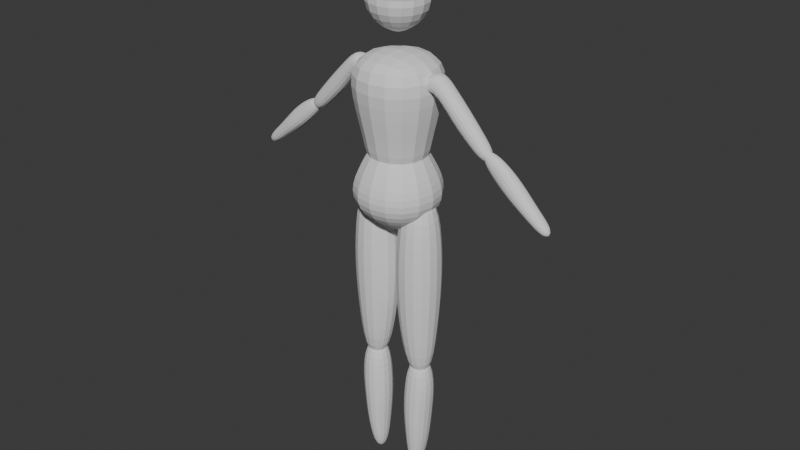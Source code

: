 # Source: deer_bard.blend  (saved by Blender 4.1.23; exported with 4.5.12 LTS)
import bpy
from mathutils import Matrix  # noqa: F401  (used for matrix-valued properties, if any)

bpy.ops.wm.read_factory_settings(use_empty=True)
scene = bpy.context.scene
scene.name = 'Scene'

# ---- collections
col_body = bpy.data.collections.new('Body'); scene.collection.children.link(col_body)
col_references = bpy.data.collections.new('References'); scene.collection.children.link(col_references)

# ---- world
world_world = bpy.data.worlds.new('World'); scene.world = world_world
world_world.use_nodes = True; world_world.node_tree.nodes.clear()
_N = world_world.node_tree.nodes; _L = world_world.node_tree.links
n0 = _N.new('ShaderNodeOutputWorld'); n0.name = 'World Output'; n0.location = (300, 300)
n1 = _N.new('ShaderNodeBackground'); n1.name = 'Background'; n1.location = (10, 300)
n1.inputs[0].default_value = (0.05088, 0.05088, 0.05088, 1.0)
_L.new(n1.outputs[0], n0.inputs[0])
n0.is_active_output = True
world_world.color = (0.05088, 0.05088, 0.05088)
world_world.use_sun_shadow = False
world_world.sun_shadow_jitter_overblur = 0.0

# ---- meshes
me_cube_002 = bpy.data.meshes.new('Cube.002')
me_cube_002.from_pydata([(-0.8128, -0.8128, -0.8128), (-0.8128, -0.8128, 0.8128), (-0.8128, 0.8128, -0.8128), (-0.8128, 0.8128, 0.8128), (0.8128, -0.8128, -0.8128), (0.8128, -0.8128, 0.8128), (0.8128, 0.8128, -0.8128), (0.8128, 0.8128, 0.8128)], [], [(0, 1, 3, 2), (2, 3, 7, 6), (6, 7, 5, 4), (4, 5, 1, 0), (2, 6, 4, 0), (7, 3, 1, 5)])
_uv = me_cube_002.uv_layers.new(name='UVMap')
_uv.uv.foreach_set('vector', [0.375, 0.0, 0.625, 0.0, 0.625, 0.25, 0.375, 0.25, 0.375, 0.25, 0.625, 0.25, 0.625, 0.5, 0.375, 0.5, 0.375, 0.5, 0.625, 0.5, 0.625, 0.75, 0.375, 0.75, 0.375, 0.75, 0.625, 0.75, 0.625, 1.0, 0.375, 1.0, 0.125, 0.5, 0.375, 0.5, 0.375, 0.75, 0.125, 0.75, 0.625, 0.5, 0.875, 0.5, 0.875, 0.75, 0.625, 0.75])
me_cube_002.update()
me_cube_003 = bpy.data.meshes.new('Cube.003')
me_cube_003.from_pydata([(-0.1396, -0.1396, -0.8856), (-0.8128, -0.8128, 0.659), (-0.1396, 0.1396, -0.8856), (-0.8128, 0.8128, 0.659), (0.1396, -0.1396, -0.8856), (0.8128, -0.8128, 0.659), (0.1396, 0.1396, -0.8856), (0.8128, 0.8128, 0.659), (-0.9385, -0.9385, -0.3797), (-0.9385, 0.9385, -0.3797), (0.9385, 0.9385, -0.3797), (0.9385, -0.9385, -0.3797)], [], [(8, 1, 3, 9), (9, 3, 7, 10), (10, 7, 5, 11), (11, 5, 1, 8), (2, 6, 4, 0), (7, 3, 1, 5), (4, 11, 8, 0), (6, 10, 11, 4), (2, 9, 10, 6), (0, 8, 9, 2)])
_uv = me_cube_003.uv_layers.new(name='UVMap')
_uv.uv.foreach_set('vector', [0.4568, 0.0, 0.625, 0.0, 0.625, 0.25, 0.4568, 0.25, 0.4568, 0.25, 0.625, 0.25, 0.625, 0.5, 0.4568, 0.5, 0.4568, 0.5, 0.625, 0.5, 0.625, 0.75, 0.4568, 0.75, 0.4568, 0.75, 0.625, 0.75, 0.625, 1.0, 0.4568, 1.0, 0.125, 0.5, 0.375, 0.5, 0.375, 0.75, 0.125, 0.75, 0.625, 0.5, 0.875, 0.5, 0.875, 0.75, 0.625, 0.75, 0.375, 0.75, 0.4568, 0.75, 0.4568, 1.0, 0.375, 1.0, 0.375, 0.5, 0.4568, 0.5, 0.4568, 0.75, 0.375, 0.75, 0.375, 0.25, 0.4568, 0.25, 0.4568, 0.5, 0.375, 0.5, 0.375, 0.0, 0.4568, 0.0, 0.4568, 0.25, 0.375, 0.25])
me_cube_003.update()
me_cube_004 = bpy.data.meshes.new('Cube.004')
me_cube_004.from_pydata([(-0.5093, -0.5093, -1.149), (-0.8128, -0.8128, 0.8174), (-0.5093, 0.5093, -1.149), (-0.8128, 0.8128, 0.8174), (0.5093, -0.5093, -1.149), (0.8128, -0.8128, 0.8174), (0.5093, 0.5093, -1.149), (0.8128, 0.8128, 0.8174), (-0.7561, -0.7561, 0.004566), (-0.7561, 0.7561, 0.004566), (0.7561, 0.7561, 0.004566), (0.7561, -0.7561, 0.004566), (-0.5476, 0.5476, -0.7194), (0.5476, 0.5476, -0.7194), (0.5476, -0.5476, -0.7194), (-0.5476, -0.5476, -0.7194)], [], [(8, 1, 3, 9), (9, 3, 7, 10), (10, 7, 5, 11), (11, 5, 1, 8), (2, 6, 4, 0), (7, 3, 1, 5), (14, 11, 8, 15), (13, 10, 11, 14), (12, 9, 10, 13), (15, 8, 9, 12), (0, 15, 12, 2), (2, 12, 13, 6), (6, 13, 14, 4), (4, 14, 15, 0)])
_uv = me_cube_004.uv_layers.new(name='UVMap')
_uv.uv.foreach_set('vector', [0.5, 0.0, 0.625, 0.0, 0.625, 0.25, 0.5, 0.25, 0.5, 0.25, 0.625, 0.25, 0.625, 0.5, 0.5, 0.5, 0.5, 0.5, 0.625, 0.5, 0.625, 0.75, 0.5, 0.75, 0.5, 0.75, 0.625, 0.75, 0.625, 1.0, 0.5, 1.0, 0.125, 0.5, 0.375, 0.5, 0.375, 0.75, 0.125, 0.75, 0.625, 0.5, 0.875, 0.5, 0.875, 0.75, 0.625, 0.75, 0.426, 0.75, 0.5, 0.75, 0.5, 1.0, 0.426, 1.0, 0.426, 0.5, 0.5, 0.5, 0.5, 0.75, 0.426, 0.75, 0.426, 0.25, 0.5, 0.25, 0.5, 0.5, 0.426, 0.5, 0.426, 0.0, 0.5, 0.0, 0.5, 0.25, 0.426, 0.25, 0.375, 0.0, 0.426, 0.0, 0.426, 0.25, 0.375, 0.25, 0.375, 0.25, 0.426, 0.25, 0.426, 0.5, 0.375, 0.5, 0.375, 0.5, 0.426, 0.5, 0.426, 0.75, 0.375, 0.75, 0.375, 0.75, 0.426, 0.75, 0.426, 1.0, 0.375, 1.0])
me_cube_004.update()
me_cube_005 = bpy.data.meshes.new('Cube.005')
me_cube_005.from_pydata([(-0.2023, -0.2023, -1.123), (-0.3783, -0.3783, 1.115), (-0.2023, 0.2023, -1.123), (-0.3783, 0.3783, 1.115), (0.2023, -0.2023, -1.123), (0.3783, -0.3783, 1.115), (0.2023, 0.2023, -1.123), (0.3783, 0.3783, 1.115), (-1.083, -1.083, -0.08289), (-1.083, 1.083, -0.08289), (1.083, 1.083, -0.08289), (1.083, -1.083, -0.08289), (-0.7157, -0.7157, 0.5709), (-0.7157, 0.7157, 0.5709), (0.7157, 0.7157, 0.5709), (0.7157, -0.7157, 0.5709), (-0.959, 0.959, -0.6309), (0.959, 0.959, -0.6309), (0.959, -0.959, -0.6309), (-0.959, -0.959, -0.6309)], [], [(12, 1, 3, 13), (13, 3, 7, 14), (14, 7, 5, 15), (15, 5, 1, 12), (2, 6, 4, 0), (7, 3, 1, 5), (18, 11, 8, 19), (17, 10, 11, 18), (16, 9, 10, 17), (19, 8, 9, 16), (11, 15, 12, 8), (10, 14, 15, 11), (9, 13, 14, 10), (8, 12, 13, 9), (0, 19, 16, 2), (2, 16, 17, 6), (6, 17, 18, 4), (4, 18, 19, 0)])
_uv = me_cube_005.uv_layers.new(name='UVMap')
_uv.uv.foreach_set('vector', [0.5625, 0.0, 0.625, 0.0, 0.625, 0.25, 0.5625, 0.25, 0.5625, 0.25, 0.625, 0.25, 0.625, 0.5, 0.5625, 0.5, 0.5625, 0.5, 0.625, 0.5, 0.625, 0.75, 0.5625, 0.75, 0.5625, 0.75, 0.625, 0.75, 0.625, 1.0, 0.5625, 1.0, 0.125, 0.5, 0.375, 0.5, 0.375, 0.75, 0.125, 0.75, 0.625, 0.5, 0.875, 0.5, 0.875, 0.75, 0.625, 0.75, 0.4341, 0.75, 0.5, 0.75, 0.5, 1.0, 0.4341, 1.0, 0.4341, 0.5, 0.5, 0.5, 0.5, 0.75, 0.4341, 0.75, 0.4341, 0.25, 0.5, 0.25, 0.5, 0.5, 0.4341, 0.5, 0.4341, 0.0, 0.5, 0.0, 0.5, 0.25, 0.4341, 0.25, 0.5, 0.75, 0.5625, 0.75, 0.5625, 1.0, 0.5, 1.0, 0.5, 0.5, 0.5625, 0.5, 0.5625, 0.75, 0.5, 0.75, 0.5, 0.25, 0.5625, 0.25, 0.5625, 0.5, 0.5, 0.5, 0.5, 0.0, 0.5625, 0.0, 0.5625, 0.25, 0.5, 0.25, 0.375, 0.0, 0.4341, 0.0, 0.4341, 0.25, 0.375, 0.25, 0.375, 0.25, 0.4341, 0.25, 0.4341, 0.5, 0.375, 0.5, 0.375, 0.5, 0.4341, 0.5, 0.4341, 0.75, 0.375, 0.75, 0.375, 0.75, 0.4341, 0.75, 0.4341, 1.0, 0.375, 1.0])
me_cube_005.update()
me_cube_006 = bpy.data.meshes.new('Cube.006')
me_cube_006.from_pydata([(-0.4229, -0.4229, -0.8649), (-0.4229, 0.4229, -0.8649), (0.4229, -0.4229, -0.8649), (0.4229, 0.4229, -0.8649), (-0.6037, -0.6037, 0.1614), (-0.6037, 0.6037, 0.1614), (0.6037, 0.6037, 0.1614), (0.6037, -0.6037, 0.1614), (-0.3481, -0.6037, 0.9519), (-0.3481, 0.6037, 0.9519), (0.6037, 0.6037, 0.7384), (0.6037, -0.6037, 0.7384), (-0.6149, -0.6037, 1.272), (-0.6149, 0.6037, 1.272), (0.6037, 0.6037, 1.158), (0.6037, -0.6037, 1.158), (-0.8438, -0.6037, 0.8525), (-0.8438, 0.6037, 0.8525), (-1.258, -0.6037, 1.38), (-1.258, 0.6037, 1.38), (-0.5239, 0.5239, -0.3517), (0.5239, 0.5239, -0.3517), (0.5239, -0.5239, -0.3517), (-0.5239, -0.5239, -0.3517)], [], [(10, 9, 13, 14), (1, 3, 2, 0), (22, 7, 4, 23), (21, 6, 7, 22), (20, 5, 6, 21), (23, 4, 5, 20), (7, 11, 8, 4), (6, 10, 11, 7), (5, 9, 10, 6), (4, 8, 9, 5), (14, 13, 12, 15), (8, 11, 15, 12), (8, 12, 18, 16), (11, 10, 14, 15), (17, 16, 18, 19), (12, 13, 19, 18), (9, 8, 16, 17), (13, 9, 17, 19), (0, 23, 20, 1), (1, 20, 21, 3), (3, 21, 22, 2), (2, 22, 23, 0)])
_uv = me_cube_006.uv_layers.new(name='UVMap')
_uv.uv.foreach_set('vector', [0.5686, 0.5, 0.5686, 0.25, 0.5686, 0.25, 0.5686, 0.5, 0.125, 0.5, 0.375, 0.5, 0.375, 0.75, 0.125, 0.75, 0.4357, 0.75, 0.4964, 0.75, 0.4964, 1.0, 0.4357, 1.0, 0.4357, 0.5, 0.4964, 0.5, 0.4964, 0.75, 0.4357, 0.75, 0.4357, 0.25, 0.4964, 0.25, 0.4964, 0.5, 0.4357, 0.5, 0.4357, 0.0, 0.4964, 0.0, 0.4964, 0.25, 0.4357, 0.25, 0.4964, 0.75, 0.5686, 0.75, 0.5686, 1.0, 0.4964, 1.0, 0.4964, 0.5, 0.5686, 0.5, 0.5686, 0.75, 0.4964, 0.75, 0.4964, 0.25, 0.5686, 0.25, 0.5686, 0.5, 0.4964, 0.5, 0.4964, 0.0, 0.5686, 0.0, 0.5686, 0.25, 0.4964, 0.25, 0.5686, 0.5, 0.5686, 0.25, 0.5686, 1.0, 0.5686, 0.75, 0.5686, 1.0, 0.5686, 0.75, 0.5686, 0.75, 0.5686, 1.0, 0.5686, 1.0, 0.5686, 1.0, 0.5686, 1.0, 0.5686, 1.0, 0.5686, 0.75, 0.5686, 0.5, 0.5686, 0.5, 0.5686, 0.75, 0.5686, 0.25, 0.5686, 0.0, 0.5686, 0.0, 0.5686, 0.25, 0.5686, 1.0, 0.5686, 0.25, 0.5686, 0.25, 0.5686, 1.0, 0.5686, 0.25, 0.5686, 0.0, 0.5686, 0.0, 0.5686, 0.25, 0.5686, 0.25, 0.5686, 0.25, 0.5686, 0.25, 0.5686, 0.25, 0.375, 0.0, 0.4357, 0.0, 0.4357, 0.25, 0.375, 0.25, 0.375, 0.25, 0.4357, 0.25, 0.4357, 0.5, 0.375, 0.5, 0.375, 0.5, 0.4357, 0.5, 0.4357, 0.75, 0.375, 0.75, 0.375, 0.75, 0.4357, 0.75, 0.4357, 1.0, 0.375, 1.0])
me_cube_006.update()
me_cube_007 = bpy.data.meshes.new('Cube.007')
me_cube_007.from_pydata([(-0.1256, -0.1363, -0.8844), (-0.1169, -0.1363, 0.8795), (-0.1256, 0.1363, -0.8844), (-0.1169, 0.1363, 0.8795), (0.1167, -0.1363, -0.8774), (0.1548, -0.1363, 0.8617), (0.1167, 0.1363, -0.8774), (0.1548, 0.1363, 0.8617), (-0.1694, -0.1763, -0.408), (-0.2038, -0.2175, -0.003171), (-0.2127, -0.1763, 0.4148), (-0.2127, 0.1763, 0.4148), (-0.2038, 0.2175, -0.003171), (-0.1694, 0.1763, -0.408), (0.2652, 0.1763, 0.3858), (0.2142, 0.2175, 0.0007602), (0.1498, 0.1763, -0.4003), (0.2652, -0.1763, 0.3858), (0.2142, -0.2175, 0.0007602), (0.1498, -0.1763, -0.4003)], [], [(10, 1, 3, 11), (11, 3, 7, 14), (14, 7, 5, 17), (17, 5, 1, 10), (2, 6, 4, 0), (7, 3, 1, 5), (4, 19, 8, 0), (19, 18, 9, 8), (18, 17, 10, 9), (6, 16, 19, 4), (16, 15, 18, 19), (15, 14, 17, 18), (2, 13, 16, 6), (13, 12, 15, 16), (12, 11, 14, 15), (0, 8, 13, 2), (8, 9, 12, 13), (9, 10, 11, 12)])
_uv = me_cube_007.uv_layers.new(name='UVMap')
_uv.uv.foreach_set('vector', [0.5625, 0.0, 0.625, 0.0, 0.625, 0.25, 0.5625, 0.25, 0.5625, 0.25, 0.625, 0.25, 0.625, 0.5, 0.5625, 0.5, 0.5625, 0.5, 0.625, 0.5, 0.625, 0.75, 0.5625, 0.75, 0.5625, 0.75, 0.625, 0.75, 0.625, 1.0, 0.5625, 1.0, 0.125, 0.5, 0.375, 0.5, 0.375, 0.75, 0.125, 0.75, 0.625, 0.5, 0.875, 0.5, 0.875, 0.75, 0.625, 0.75, 0.375, 0.75, 0.4375, 0.75, 0.4375, 1.0, 0.375, 1.0, 0.4375, 0.75, 0.5, 0.75, 0.5, 1.0, 0.4375, 1.0, 0.5, 0.75, 0.5625, 0.75, 0.5625, 1.0, 0.5, 1.0, 0.375, 0.5, 0.4375, 0.5, 0.4375, 0.75, 0.375, 0.75, 0.4375, 0.5, 0.5, 0.5, 0.5, 0.75, 0.4375, 0.75, 0.5, 0.5, 0.5625, 0.5, 0.5625, 0.75, 0.5, 0.75, 0.375, 0.25, 0.4375, 0.25, 0.4375, 0.5, 0.375, 0.5, 0.4375, 0.25, 0.5, 0.25, 0.5, 0.5, 0.4375, 0.5, 0.5, 0.25, 0.5625, 0.25, 0.5625, 0.5, 0.5, 0.5, 0.375, 0.0, 0.4375, 0.0, 0.4375, 0.25, 0.375, 0.25, 0.4375, 0.0, 0.5, 0.0, 0.5, 0.25, 0.4375, 0.25, 0.5, 0.0, 0.5625, 0.0, 0.5625, 0.25, 0.5, 0.25])
me_cube_007.update()
me_cube_008 = bpy.data.meshes.new('Cube.008')
me_cube_008.from_pydata([(-0.331, -0.4293, -0.8657), (-0.6109, -0.6109, 0.8128), (-0.331, 0.4293, -0.8657), (-0.6109, 0.6109, 0.8128), (0.5276, -0.4293, -0.8657), (0.6109, -0.6109, 0.8128), (0.5276, 0.4293, -0.8657), (0.6109, 0.6109, 0.8128), (-0.7673, -0.7673, -0.4064), (-0.9154, -0.9154, 2.98e-08), (-0.8973, -0.8973, 0.4064), (-0.8973, 0.8973, 0.4064), (-0.9154, 0.9154, -2.98e-08), (-0.7673, 0.7673, -0.4064), (0.8973, 0.8973, 0.4064), (0.9154, 0.9154, -2.98e-08), (0.7673, 0.7673, -0.4064), (0.8973, -0.8973, 0.4064), (0.9154, -0.9154, -2.98e-08), (0.7673, -0.7673, -0.4064)], [], [(10, 1, 3, 11), (11, 3, 7, 14), (14, 7, 5, 17), (17, 5, 1, 10), (2, 6, 4, 0), (7, 3, 1, 5), (4, 19, 8, 0), (19, 18, 9, 8), (18, 17, 10, 9), (6, 16, 19, 4), (16, 15, 18, 19), (15, 14, 17, 18), (2, 13, 16, 6), (13, 12, 15, 16), (12, 11, 14, 15), (0, 8, 13, 2), (8, 9, 12, 13), (9, 10, 11, 12)])
_uv = me_cube_008.uv_layers.new(name='UVMap')
_uv.uv.foreach_set('vector', [0.5625, 0.0, 0.625, 0.0, 0.625, 0.25, 0.5625, 0.25, 0.5625, 0.25, 0.625, 0.25, 0.625, 0.5, 0.5625, 0.5, 0.5625, 0.5, 0.625, 0.5, 0.625, 0.75, 0.5625, 0.75, 0.5625, 0.75, 0.625, 0.75, 0.625, 1.0, 0.5625, 1.0, 0.125, 0.5, 0.375, 0.5, 0.375, 0.75, 0.125, 0.75, 0.625, 0.5, 0.875, 0.5, 0.875, 0.75, 0.625, 0.75, 0.375, 0.75, 0.4375, 0.75, 0.4375, 1.0, 0.375, 1.0, 0.4375, 0.75, 0.5, 0.75, 0.5, 1.0, 0.4375, 1.0, 0.5, 0.75, 0.5625, 0.75, 0.5625, 1.0, 0.5, 1.0, 0.375, 0.5, 0.4375, 0.5, 0.4375, 0.75, 0.375, 0.75, 0.4375, 0.5, 0.5, 0.5, 0.5, 0.75, 0.4375, 0.75, 0.5, 0.5, 0.5625, 0.5, 0.5625, 0.75, 0.5, 0.75, 0.375, 0.25, 0.4375, 0.25, 0.4375, 0.5, 0.375, 0.5, 0.4375, 0.25, 0.5, 0.25, 0.5, 0.5, 0.4375, 0.5, 0.5, 0.25, 0.5625, 0.25, 0.5625, 0.5, 0.5, 0.5, 0.375, 0.0, 0.4375, 0.0, 0.4375, 0.25, 0.375, 0.25, 0.4375, 0.0, 0.5, 0.0, 0.5, 0.25, 0.4375, 0.25, 0.5, 0.0, 0.5625, 0.0, 0.5625, 0.25, 0.5, 0.25])
me_cube_008.update()
me_cube_009 = bpy.data.meshes.new('Cube.009')
me_cube_009.from_pydata([(-0.5638, -0.4293, -0.8657), (-0.6109, -0.6109, 0.8128), (-0.5638, 0.4293, -0.8657), (-0.6109, 0.6109, 0.8128), (0.08069, -0.4293, -0.8657), (0.6109, -0.6109, 0.8128), (0.08069, 0.4293, -0.8657), (0.6109, 0.6109, 0.8128), (-0.7673, -0.7673, -0.4064), (-0.9154, -0.9154, 2.98e-08), (-0.8973, -0.8973, 0.4064), (-0.8973, 0.8973, 0.4064), (-0.9154, 0.9154, -2.98e-08), (-0.7673, 0.7673, -0.4064), (0.8973, 0.8973, 0.4064), (0.7013, 0.9154, -2.98e-08), (0.5533, 0.7673, -0.4064), (0.8973, -0.8973, 0.4064), (0.7013, -0.9154, -2.98e-08), (0.5533, -0.7673, -0.4064)], [], [(10, 1, 3, 11), (11, 3, 7, 14), (14, 7, 5, 17), (17, 5, 1, 10), (2, 6, 4, 0), (7, 3, 1, 5), (4, 19, 8, 0), (19, 18, 9, 8), (18, 17, 10, 9), (6, 16, 19, 4), (16, 15, 18, 19), (15, 14, 17, 18), (2, 13, 16, 6), (13, 12, 15, 16), (12, 11, 14, 15), (0, 8, 13, 2), (8, 9, 12, 13), (9, 10, 11, 12)])
_uv = me_cube_009.uv_layers.new(name='UVMap')
_uv.uv.foreach_set('vector', [0.5625, 0.0, 0.625, 0.0, 0.625, 0.25, 0.5625, 0.25, 0.5625, 0.25, 0.625, 0.25, 0.625, 0.5, 0.5625, 0.5, 0.5625, 0.5, 0.625, 0.5, 0.625, 0.75, 0.5625, 0.75, 0.5625, 0.75, 0.625, 0.75, 0.625, 1.0, 0.5625, 1.0, 0.125, 0.5, 0.375, 0.5, 0.375, 0.75, 0.125, 0.75, 0.625, 0.5, 0.875, 0.5, 0.875, 0.75, 0.625, 0.75, 0.375, 0.75, 0.4375, 0.75, 0.4375, 1.0, 0.375, 1.0, 0.4375, 0.75, 0.5, 0.75, 0.5, 1.0, 0.4375, 1.0, 0.5, 0.75, 0.5625, 0.75, 0.5625, 1.0, 0.5, 1.0, 0.375, 0.5, 0.4375, 0.5, 0.4375, 0.75, 0.375, 0.75, 0.4375, 0.5, 0.5, 0.5, 0.5, 0.75, 0.4375, 0.75, 0.5, 0.5, 0.5625, 0.5, 0.5625, 0.75, 0.5, 0.75, 0.375, 0.25, 0.4375, 0.25, 0.4375, 0.5, 0.375, 0.5, 0.4375, 0.25, 0.5, 0.25, 0.5, 0.5, 0.4375, 0.5, 0.5, 0.25, 0.5625, 0.25, 0.5625, 0.5, 0.5, 0.5, 0.375, 0.0, 0.4375, 0.0, 0.4375, 0.25, 0.375, 0.25, 0.4375, 0.0, 0.5, 0.0, 0.5, 0.25, 0.4375, 0.25, 0.5, 0.0, 0.5625, 0.0, 0.5625, 0.25, 0.5, 0.25])
me_cube_009.update()

# ---- objects
ob_head_upper = bpy.data.objects.new('Head-Upper', me_cube_002)
ob_head_lower = bpy.data.objects.new('Head-Lower', me_cube_003)
ob_torso_upper = bpy.data.objects.new('Torso-Upper', me_cube_004)
ob_torso_lower = bpy.data.objects.new('Torso-Lower', me_cube_005)
ob_arn_upper = bpy.data.objects.new('Arn-Upper', me_cube_006)
ob_arm_lower = bpy.data.objects.new('Arm-Lower', me_cube_007)
ob_leg_upper = bpy.data.objects.new('Leg-Upper', me_cube_008)
ob_leg_lower = bpy.data.objects.new('Leg-Lower', me_cube_009)
ob_reference_front = bpy.data.objects.new('Reference-Front', None)
ob_reference_side = bpy.data.objects.new('Reference-Side', None)

# ---- transforms, parenting, visibility, modifiers, constraints
ob_head_upper.location = (0.0, 0.0, 1.414)
ob_head_upper.scale = (0.1114, 0.1114, 0.1114)
_m = ob_head_upper.modifiers.new('Subdivision', 'SUBSURF')
_m.levels = 3
_m.show_only_control_edges = False
ob_head_lower.location = (3.467e-11, -3.467e-11, 1.378)
ob_head_lower.scale = (0.09307, 0.09307, 0.09307)
_m = ob_head_lower.modifiers.new('Subdivision', 'SUBSURF')
_m.levels = 3
_m.show_only_control_edges = False
ob_torso_upper.location = (-4.824e-10, 3.771e-11, 1.147)
ob_torso_upper.scale = (0.1481, 0.1481, 0.1481)
_m = ob_torso_upper.modifiers.new('Subdivision', 'SUBSURF')
_m.levels = 3
_m.show_only_control_edges = False
ob_torso_lower.location = (4.743e-10, -5.477e-11, 0.9437)
ob_torso_lower.scale = (0.1114, 0.1114, 0.1114)
_m = ob_torso_lower.modifiers.new('Subdivision', 'SUBSURF')
_m.levels = 3
_m.show_only_control_edges = False
ob_arn_upper.location = (0.1915, -7.047e-10, 1.129)
ob_arn_upper.rotation_euler = (0.0, -0.7809, 0.0)
ob_arn_upper.scale = (0.04111, 0.04111, 0.1114)
_m = ob_arn_upper.modifiers.new('Subdivision', 'SUBSURF')
_m.levels = 3
_m.show_only_control_edges = False
_m = ob_arn_upper.modifiers.new('Mirror', 'MIRROR')
_m.mirror_object = ob_head_upper
ob_arm_lower.location = (0.329, 2.257e-08, 1.006)
ob_arm_lower.rotation_euler = (0.0, -0.8781, 0.0)
ob_arm_lower.scale = (0.1114, 0.1114, 0.1326)
_m = ob_arm_lower.modifiers.new('Subdivision', 'SUBSURF')
_m.levels = 3
_m.show_only_control_edges = False
_m = ob_arm_lower.modifiers.new('Mirror', 'MIRROR')
_m.mirror_object = ob_head_upper
ob_leg_upper.location = (0.0642, 9.8e-08, 0.685)
ob_leg_upper.scale = (0.06548, 0.06548, 0.301)
_m = ob_leg_upper.modifiers.new('Subdivision', 'SUBSURF')
_m.levels = 3
_m.show_only_control_edges = False
_m = ob_leg_upper.modifiers.new('Mirror', 'MIRROR')
_m.mirror_object = ob_head_upper
ob_leg_lower.location = (0.06935, 1.586e-07, 0.3147)
ob_leg_lower.scale = (0.04556, 0.04556, 0.2022)
_m = ob_leg_lower.modifiers.new('Subdivision', 'SUBSURF')
_m.levels = 3
_m.show_only_control_edges = False
_m = ob_leg_lower.modifiers.new('Mirror', 'MIRROR')
_m.mirror_object = ob_head_upper
ob_reference_front.location = (0.0, 2.5, 0.7533)
ob_reference_front.rotation_euler = (1.571, 0.0, 0.0)
ob_reference_front.scale = (0.43, 0.43, 0.43)
ob_reference_front.empty_display_type = 'IMAGE'
ob_reference_front.empty_display_size = 5.0
ob_reference_front.use_empty_image_alpha = True
ob_reference_front.color = (1.0, 1.0, 1.0, 0.35)
ob_reference_side.location = (2.5, 0.0, 0.7533)
ob_reference_side.rotation_euler = (1.571, 0.0, 1.571)
ob_reference_side.scale = (0.43, 0.43, 0.43)
ob_reference_side.empty_display_type = 'IMAGE'
ob_reference_side.empty_display_size = 5.0
ob_reference_side.use_empty_image_alpha = True
ob_reference_side.color = (1.0, 1.0, 1.0, 0.35)

# ---- collection membership
col_body.objects.link(ob_head_upper)
col_body.objects.link(ob_head_lower)
col_body.objects.link(ob_torso_upper)
col_body.objects.link(ob_torso_lower)
col_body.objects.link(ob_arn_upper)
col_body.objects.link(ob_arm_lower)
col_body.objects.link(ob_leg_upper)
col_body.objects.link(ob_leg_lower)
col_references.objects.link(ob_reference_front)
col_references.objects.link(ob_reference_side)

# ---- scene / render settings (as saved in the file)
scene.frame_start = 1; scene.frame_end = 250; scene.frame_set(1)
scene.render.engine = 'BLENDER_EEVEE_NEXT'
scene.cycles.sampling_pattern = 'TABULATED_SOBOL'
scene.eevee.ray_tracing_options.trace_max_roughness = 0.0
bpy.context.view_layer.update()

# ---- added for rendering (the .blend has no active camera and no usable light): camera, sun
cam_auto = bpy.data.cameras.new('AutoCamera')
cam_auto.lens = 50.0
cam_auto.sensor_width = 36.0
cam_auto.clip_end = 1000.0
ob_auto_camera = bpy.data.objects.new('AutoCamera', cam_auto)
scene.collection.objects.link(ob_auto_camera)
ob_auto_camera.location = (1.50468, -1.79988, 2.02596)
ob_auto_camera.rotation_euler = (1.09748, -7.21219e-08, 0.694738)
scene.camera = ob_auto_camera
light_auto_sun = bpy.data.lights.new('AutoSun', 'SUN')
light_auto_sun.energy = 3.0
light_auto_sun.angle = 0.0523599
ob_auto_sun = bpy.data.objects.new('AutoSun', light_auto_sun)
scene.collection.objects.link(ob_auto_sun)
ob_auto_sun.rotation_euler = (0.872665, 0.174533, 0.523599)
bpy.context.view_layer.update()

